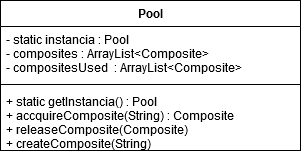

The diagram above was exported from draw.io. Its source (the exported page's mxGraphModel, read from the mxfile embedded in the PNG):
<mxGraphModel dx="1368" dy="791" grid="1" gridSize="10" guides="1" tooltips="1" connect="1" arrows="1" fold="1" page="1" pageScale="1" pageWidth="850" pageHeight="1100" math="0" shadow="0">
  <root>
    <mxCell id="zKcTTl1rTC86ELcXeKKC-0" />
    <mxCell id="zKcTTl1rTC86ELcXeKKC-1" parent="zKcTTl1rTC86ELcXeKKC-0" />
    <mxCell id="H4E6wRFuMuj2V0NPZ2Tu-0" value="Pool" style="swimlane;fontStyle=1;align=center;verticalAlign=top;childLayout=stackLayout;horizontal=1;startSize=26;horizontalStack=0;resizeParent=1;resizeParentMax=0;resizeLast=0;collapsible=1;marginBottom=0;" vertex="1" parent="zKcTTl1rTC86ELcXeKKC-1">
      <mxGeometry x="150" y="90" width="300" height="150" as="geometry" />
    </mxCell>
    <mxCell id="H4E6wRFuMuj2V0NPZ2Tu-1" value="- static instancia : Pool&#10;- composites : ArrayList&lt;Composite&gt;&#10;- compositesUsed  : ArrayList&lt;Composite&gt;&#10;" style="text;strokeColor=none;fillColor=none;align=left;verticalAlign=top;spacingLeft=4;spacingRight=4;overflow=hidden;rotatable=0;points=[[0,0.5],[1,0.5]];portConstraint=eastwest;" vertex="1" parent="H4E6wRFuMuj2V0NPZ2Tu-0">
      <mxGeometry y="26" width="300" height="54" as="geometry" />
    </mxCell>
    <mxCell id="H4E6wRFuMuj2V0NPZ2Tu-2" value="" style="line;strokeWidth=1;fillColor=none;align=left;verticalAlign=middle;spacingTop=-1;spacingLeft=3;spacingRight=3;rotatable=0;labelPosition=right;points=[];portConstraint=eastwest;" vertex="1" parent="H4E6wRFuMuj2V0NPZ2Tu-0">
      <mxGeometry y="80" width="300" height="8" as="geometry" />
    </mxCell>
    <mxCell id="H4E6wRFuMuj2V0NPZ2Tu-3" value="+ static getInstancia() : Pool&#10;+ accquireComposite(String) : Composite&#10;+ releaseComposite(Composite)&#10;+ createComposite(String)&#10;&#10;" style="text;strokeColor=none;fillColor=none;align=left;verticalAlign=top;spacingLeft=4;spacingRight=4;overflow=hidden;rotatable=0;points=[[0,0.5],[1,0.5]];portConstraint=eastwest;" vertex="1" parent="H4E6wRFuMuj2V0NPZ2Tu-0">
      <mxGeometry y="88" width="300" height="62" as="geometry" />
    </mxCell>
  </root>
</mxGraphModel>